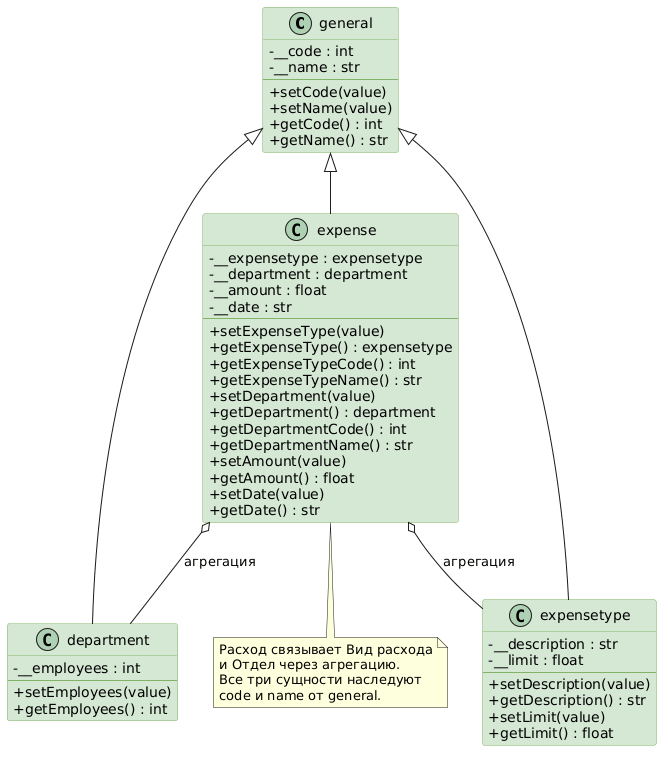

The diagram above was rendered by PlantUML. Its source (embedded in the PNG):
@startuml
skinparam classAttributeIconSize 0
skinparam class {
    BorderColor #82b366
    BackgroundColor #d5e8d4
}
skinparam packageStyle rectangle

class general {
    - __code : int
    - __name : str
    --
    + setCode(value)
    + setName(value)
    + getCode() : int
    + getName() : str
}

class department {
    - __employees : int
    --
    + setEmployees(value)
    + getEmployees() : int
}

class expensetype {
    - __description : str
    - __limit : float
    --
    + setDescription(value)
    + getDescription() : str
    + setLimit(value)
    + getLimit() : float
}

class expense {
    - __expensetype : expensetype
    - __department : department
    - __amount : float
    - __date : str
    --
    + setExpenseType(value)
    + getExpenseType() : expensetype
    + getExpenseTypeCode() : int
    + getExpenseTypeName() : str
    + setDepartment(value)
    + getDepartment() : department
    + getDepartmentCode() : int
    + getDepartmentName() : str
    + setAmount(value)
    + getAmount() : float
    + setDate(value)
    + getDate() : str
}

general <|-- department
general <|-- expensetype
general <|-- expense

expense o-- department : агрегация
expense o-- expensetype : агрегация

note bottom of expense
  Расход связывает Вид расхода
  и Отдел через агрегацию.
  Все три сущности наследуют
  code и name от general.
end note
@enduml